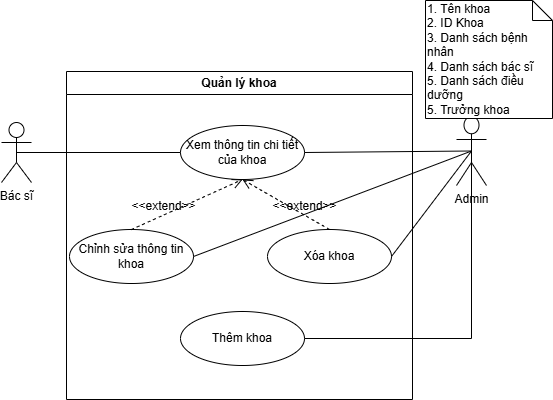

The diagram above was exported from draw.io. Its source (the exported page's mxGraphModel, read from the mxfile embedded in the PNG):
<mxGraphModel dx="519" dy="614" grid="0" gridSize="10" guides="1" tooltips="1" connect="1" arrows="1" fold="1" page="0" pageScale="1" pageWidth="850" pageHeight="1100" math="0" shadow="0">
  <root>
    <mxCell id="0" />
    <mxCell id="1" parent="0" />
    <mxCell id="Alr_DbK-0zWl6Mb3XMBI-1" value="Quản lý khoa" style="swimlane;whiteSpace=wrap;html=1;" parent="1" vertex="1">
      <mxGeometry x="197" y="100" width="346" height="328" as="geometry" />
    </mxCell>
    <mxCell id="Alr_DbK-0zWl6Mb3XMBI-3" value="Xem thông tin chi tiết của khoa" style="ellipse;whiteSpace=wrap;html=1;" parent="Alr_DbK-0zWl6Mb3XMBI-1" vertex="1">
      <mxGeometry x="114" y="54" width="124" height="54" as="geometry" />
    </mxCell>
    <mxCell id="Alr_DbK-0zWl6Mb3XMBI-7" value="Chỉnh sửa thông tin khoa" style="ellipse;whiteSpace=wrap;html=1;" parent="Alr_DbK-0zWl6Mb3XMBI-1" vertex="1">
      <mxGeometry x="3" y="158" width="124" height="54" as="geometry" />
    </mxCell>
    <mxCell id="Alr_DbK-0zWl6Mb3XMBI-10" value="&amp;lt;&amp;lt;extend&amp;gt;&amp;gt;" style="html=1;verticalAlign=bottom;labelBackgroundColor=none;endArrow=open;endFill=0;dashed=1;rounded=0;fontSize=12;startSize=8;endSize=8;curved=1;entryX=0.5;entryY=1;entryDx=0;entryDy=0;exitX=0.5;exitY=0;exitDx=0;exitDy=0;" parent="Alr_DbK-0zWl6Mb3XMBI-1" source="Alr_DbK-0zWl6Mb3XMBI-7" target="Alr_DbK-0zWl6Mb3XMBI-3" edge="1">
      <mxGeometry x="-0.4194" width="160" relative="1" as="geometry">
        <mxPoint x="82" y="185" as="sourcePoint" />
        <mxPoint x="242" y="185" as="targetPoint" />
        <mxPoint as="offset" />
      </mxGeometry>
    </mxCell>
    <mxCell id="Alr_DbK-0zWl6Mb3XMBI-12" value="Thêm khoa" style="ellipse;whiteSpace=wrap;html=1;" parent="Alr_DbK-0zWl6Mb3XMBI-1" vertex="1">
      <mxGeometry x="114" y="240" width="124" height="54" as="geometry" />
    </mxCell>
    <mxCell id="Alr_DbK-0zWl6Mb3XMBI-13" value="Xóa khoa" style="ellipse;whiteSpace=wrap;html=1;" parent="Alr_DbK-0zWl6Mb3XMBI-1" vertex="1">
      <mxGeometry x="201" y="158" width="124" height="54" as="geometry" />
    </mxCell>
    <mxCell id="Alr_DbK-0zWl6Mb3XMBI-17" value="&amp;lt;&amp;lt;extend&amp;gt;&amp;gt;" style="html=1;verticalAlign=bottom;labelBackgroundColor=none;endArrow=open;endFill=0;dashed=1;rounded=0;fontSize=12;startSize=8;endSize=8;curved=1;entryX=0.5;entryY=1;entryDx=0;entryDy=0;exitX=0.5;exitY=0;exitDx=0;exitDy=0;" parent="Alr_DbK-0zWl6Mb3XMBI-1" source="Alr_DbK-0zWl6Mb3XMBI-13" target="Alr_DbK-0zWl6Mb3XMBI-3" edge="1">
      <mxGeometry x="-0.4194" width="160" relative="1" as="geometry">
        <mxPoint x="164" y="374" as="sourcePoint" />
        <mxPoint x="173" y="241" as="targetPoint" />
        <mxPoint as="offset" />
      </mxGeometry>
    </mxCell>
    <mxCell id="Alr_DbK-0zWl6Mb3XMBI-2" value="Bác sĩ" style="shape=umlActor;verticalLabelPosition=bottom;verticalAlign=top;html=1;outlineConnect=0;" parent="1" vertex="1">
      <mxGeometry x="132" y="151" width="30" height="60" as="geometry" />
    </mxCell>
    <mxCell id="Alr_DbK-0zWl6Mb3XMBI-4" value="" style="endArrow=none;html=1;rounded=0;fontSize=12;startSize=8;endSize=8;curved=1;exitX=0.5;exitY=0.5;exitDx=0;exitDy=0;exitPerimeter=0;entryX=0;entryY=0.5;entryDx=0;entryDy=0;" parent="1" source="Alr_DbK-0zWl6Mb3XMBI-2" target="Alr_DbK-0zWl6Mb3XMBI-3" edge="1">
      <mxGeometry width="50" height="50" relative="1" as="geometry">
        <mxPoint x="292" y="285" as="sourcePoint" />
        <mxPoint x="342" y="235" as="targetPoint" />
      </mxGeometry>
    </mxCell>
    <mxCell id="Alr_DbK-0zWl6Mb3XMBI-5" value="Admin" style="shape=umlActor;verticalLabelPosition=bottom;verticalAlign=top;html=1;outlineConnect=0;" parent="1" vertex="1">
      <mxGeometry x="587" y="145" width="30" height="69" as="geometry" />
    </mxCell>
    <mxCell id="Alr_DbK-0zWl6Mb3XMBI-6" value="" style="endArrow=none;html=1;rounded=0;fontSize=12;startSize=8;endSize=8;curved=1;entryX=0.5;entryY=0.5;entryDx=0;entryDy=0;entryPerimeter=0;exitX=1;exitY=0.5;exitDx=0;exitDy=0;" parent="1" source="Alr_DbK-0zWl6Mb3XMBI-3" target="Alr_DbK-0zWl6Mb3XMBI-5" edge="1">
      <mxGeometry width="50" height="50" relative="1" as="geometry">
        <mxPoint x="344" y="285" as="sourcePoint" />
        <mxPoint x="394" y="235" as="targetPoint" />
      </mxGeometry>
    </mxCell>
    <mxCell id="Alr_DbK-0zWl6Mb3XMBI-8" value="1. Tên khoa&lt;div&gt;2. ID Khoa&lt;/div&gt;&lt;div&gt;3. Danh sách bệnh nhân&lt;/div&gt;&lt;div&gt;4. Danh sách bác sĩ&lt;/div&gt;&lt;div&gt;5. Danh sách điều dưỡng&lt;/div&gt;&lt;div&gt;5. Trưởng khoa&lt;/div&gt;" style="shape=note;size=20;whiteSpace=wrap;html=1;align=left;" parent="1" vertex="1">
      <mxGeometry x="556" y="29" width="127" height="118" as="geometry" />
    </mxCell>
    <mxCell id="Alr_DbK-0zWl6Mb3XMBI-9" value="" style="endArrow=none;html=1;rounded=0;fontSize=12;startSize=8;endSize=8;curved=1;entryX=0.5;entryY=0.5;entryDx=0;entryDy=0;entryPerimeter=0;exitX=1;exitY=0.5;exitDx=0;exitDy=0;" parent="1" source="Alr_DbK-0zWl6Mb3XMBI-7" target="Alr_DbK-0zWl6Mb3XMBI-5" edge="1">
      <mxGeometry width="50" height="50" relative="1" as="geometry">
        <mxPoint x="463" y="202" as="sourcePoint" />
        <mxPoint x="600" y="202" as="targetPoint" />
      </mxGeometry>
    </mxCell>
    <mxCell id="Alr_DbK-0zWl6Mb3XMBI-11" value="" style="endArrow=none;html=1;rounded=0;fontSize=12;startSize=8;endSize=8;entryX=0.5;entryY=0.5;entryDx=0;entryDy=0;entryPerimeter=0;exitX=1;exitY=0.5;exitDx=0;exitDy=0;edgeStyle=orthogonalEdgeStyle;" parent="1" source="Alr_DbK-0zWl6Mb3XMBI-12" target="Alr_DbK-0zWl6Mb3XMBI-5" edge="1">
      <mxGeometry width="50" height="50" relative="1" as="geometry">
        <mxPoint x="424" y="389" as="sourcePoint" />
        <mxPoint x="561" y="280" as="targetPoint" />
      </mxGeometry>
    </mxCell>
    <mxCell id="Alr_DbK-0zWl6Mb3XMBI-14" value="" style="endArrow=none;html=1;rounded=0;fontSize=12;startSize=8;endSize=8;curved=1;entryX=0.5;entryY=0.5;entryDx=0;entryDy=0;entryPerimeter=0;exitX=1;exitY=0.5;exitDx=0;exitDy=0;" parent="1" source="Alr_DbK-0zWl6Mb3XMBI-13" target="Alr_DbK-0zWl6Mb3XMBI-5" edge="1">
      <mxGeometry width="50" height="50" relative="1" as="geometry">
        <mxPoint x="488" y="263" as="sourcePoint" />
        <mxPoint x="648" y="397" as="targetPoint" />
      </mxGeometry>
    </mxCell>
  </root>
</mxGraphModel>